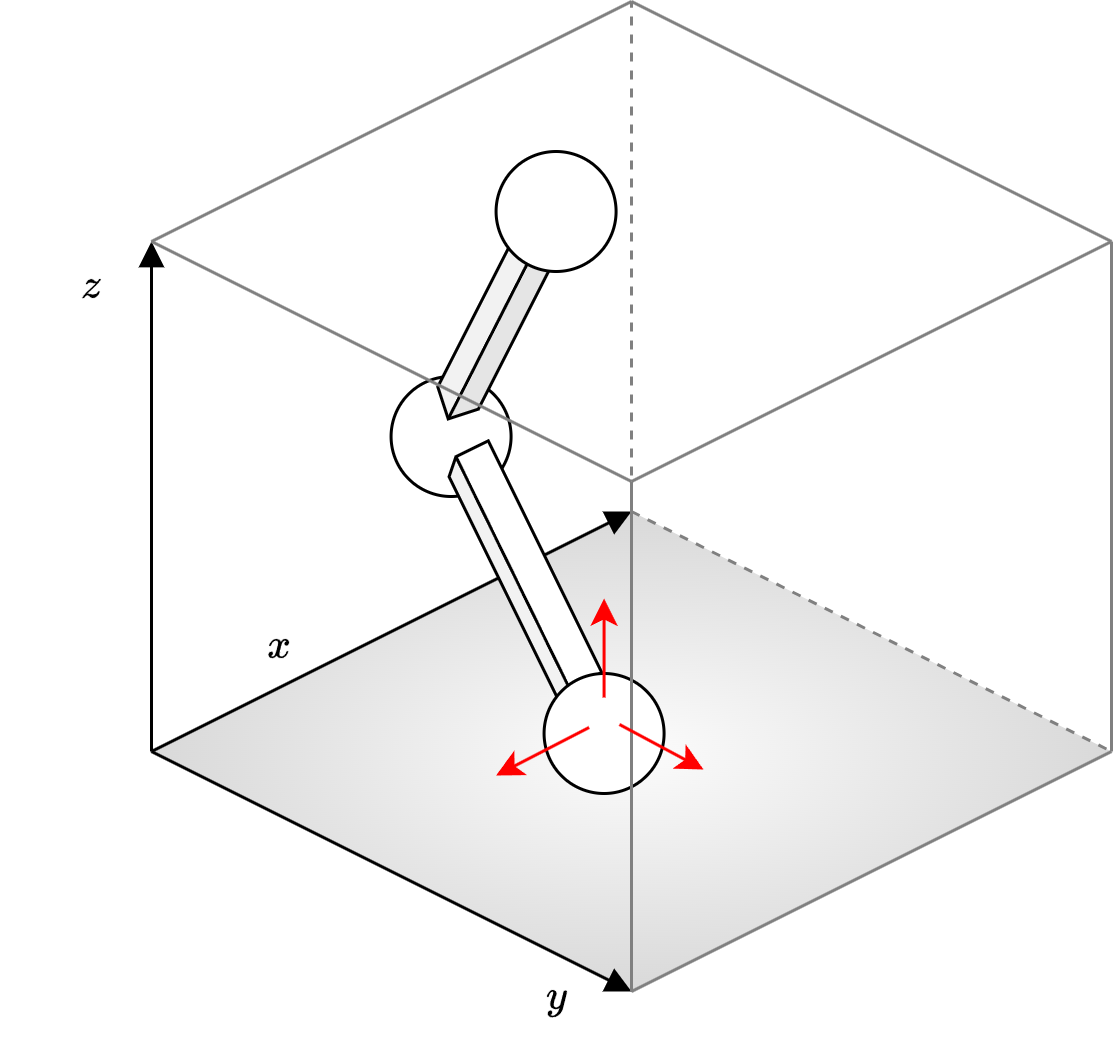

The diagram above was exported from draw.io. Its source (the exported page's mxGraphModel, read from the mxfile embedded in the PNG):
<mxGraphModel dx="926" dy="599" grid="1" gridSize="10" guides="1" tooltips="1" connect="1" arrows="1" fold="1" page="1" pageScale="1" pageWidth="827" pageHeight="1169" math="1" shadow="0">
  <root>
    <mxCell id="0" />
    <mxCell id="1" parent="0" />
    <mxCell id="8KM40H-XZLF76HbwQz8u-33" value="" style="rhombus;whiteSpace=wrap;html=1;fillColor=#f5f5f5;fontColor=#333333;strokeColor=none;gradientColor=#808080;gradientDirection=radial;shadow=0;opacity=30;movable=1;resizable=1;rotatable=1;deletable=1;editable=1;locked=0;connectable=1;" parent="1" vertex="1">
      <mxGeometry x="280" y="280" width="320" height="160" as="geometry" />
    </mxCell>
    <mxCell id="8KM40H-XZLF76HbwQz8u-3" value="" style="endArrow=block;html=1;rounded=0;strokeColor=#000000;endFill=1;movable=1;resizable=1;rotatable=1;deletable=1;editable=1;locked=0;connectable=1;" parent="1" edge="1">
      <mxGeometry width="50" height="50" relative="1" as="geometry">
        <mxPoint x="280" y="360" as="sourcePoint" />
        <mxPoint x="440" y="280" as="targetPoint" />
      </mxGeometry>
    </mxCell>
    <mxCell id="alNKKPQhaq4yMyF_JtfL-3" value="" style="ellipse;whiteSpace=wrap;html=1;aspect=fixed;" vertex="1" parent="1">
      <mxGeometry x="359.86" y="235" width="40" height="40" as="geometry" />
    </mxCell>
    <mxCell id="8KM40H-XZLF76HbwQz8u-12" value="" style="endArrow=none;html=1;rounded=0;strokeColor=#808080;dashed=1;movable=1;resizable=1;rotatable=1;deletable=1;editable=1;locked=0;connectable=1;" parent="1" edge="1">
      <mxGeometry width="50" height="50" relative="1" as="geometry">
        <mxPoint x="440" y="280" as="sourcePoint" />
        <mxPoint x="440" y="110" as="targetPoint" />
      </mxGeometry>
    </mxCell>
    <mxCell id="8KM40H-XZLF76HbwQz8u-37" value="" style="shape=cube;whiteSpace=wrap;html=1;boundedLbl=1;backgroundOutline=1;darkOpacity=0.05;darkOpacity2=0.1;rotation=-116.1;size=5;movable=1;resizable=1;rotatable=1;deletable=1;editable=1;locked=0;connectable=1;" parent="1" vertex="1">
      <mxGeometry x="359.14" y="292.55" width="91" height="17" as="geometry" />
    </mxCell>
    <mxCell id="8KM40H-XZLF76HbwQz8u-1" value="" style="endArrow=block;html=1;rounded=0;strokeColor=#000000;endFill=1;movable=0;resizable=0;rotatable=0;deletable=0;editable=0;locked=1;connectable=0;" parent="1" edge="1">
      <mxGeometry width="50" height="50" relative="1" as="geometry">
        <mxPoint x="280" y="360" as="sourcePoint" />
        <mxPoint x="440" y="440" as="targetPoint" />
      </mxGeometry>
    </mxCell>
    <mxCell id="8KM40H-XZLF76HbwQz8u-2" value="" style="endArrow=none;html=1;rounded=0;strokeColor=#808080;dashed=1;movable=0;resizable=0;rotatable=0;deletable=0;editable=0;locked=1;connectable=0;" parent="1" edge="1">
      <mxGeometry width="50" height="50" relative="1" as="geometry">
        <mxPoint x="440" y="280" as="sourcePoint" />
        <mxPoint x="600" y="360" as="targetPoint" />
      </mxGeometry>
    </mxCell>
    <mxCell id="8KM40H-XZLF76HbwQz8u-4" value="" style="endArrow=none;html=1;rounded=0;strokeColor=#808080;movable=0;resizable=0;rotatable=0;deletable=0;editable=0;locked=1;connectable=0;" parent="1" edge="1">
      <mxGeometry width="50" height="50" relative="1" as="geometry">
        <mxPoint x="440" y="440" as="sourcePoint" />
        <mxPoint x="600" y="360" as="targetPoint" />
      </mxGeometry>
    </mxCell>
    <mxCell id="8KM40H-XZLF76HbwQz8u-5" value="" style="endArrow=block;html=1;rounded=0;endFill=1;movable=0;resizable=0;rotatable=0;deletable=0;editable=0;locked=1;connectable=0;" parent="1" edge="1">
      <mxGeometry width="50" height="50" relative="1" as="geometry">
        <mxPoint x="280" y="360" as="sourcePoint" />
        <mxPoint x="280" y="190" as="targetPoint" />
      </mxGeometry>
    </mxCell>
    <mxCell id="8KM40H-XZLF76HbwQz8u-7" value="" style="endArrow=none;html=1;rounded=0;strokeColor=#808080;movable=0;resizable=0;rotatable=0;deletable=0;editable=0;locked=1;connectable=0;" parent="1" edge="1">
      <mxGeometry width="50" height="50" relative="1" as="geometry">
        <mxPoint x="440" y="110" as="sourcePoint" />
        <mxPoint x="600" y="190" as="targetPoint" />
      </mxGeometry>
    </mxCell>
    <mxCell id="8KM40H-XZLF76HbwQz8u-8" value="" style="endArrow=none;html=1;rounded=0;strokeColor=#808080;movable=0;resizable=0;rotatable=0;deletable=0;editable=0;locked=1;connectable=0;" parent="1" edge="1">
      <mxGeometry width="50" height="50" relative="1" as="geometry">
        <mxPoint x="280" y="190" as="sourcePoint" />
        <mxPoint x="440" y="110" as="targetPoint" />
      </mxGeometry>
    </mxCell>
    <mxCell id="8KM40H-XZLF76HbwQz8u-9" value="" style="endArrow=none;html=1;rounded=0;strokeColor=#808080;movable=0;resizable=0;rotatable=0;deletable=0;editable=0;locked=1;connectable=0;" parent="1" edge="1">
      <mxGeometry width="50" height="50" relative="1" as="geometry">
        <mxPoint x="440" y="270" as="sourcePoint" />
        <mxPoint x="600" y="190" as="targetPoint" />
      </mxGeometry>
    </mxCell>
    <mxCell id="8KM40H-XZLF76HbwQz8u-11" value="" style="endArrow=none;html=1;rounded=0;strokeColor=#808080;movable=0;resizable=0;rotatable=0;deletable=0;editable=0;locked=1;connectable=0;" parent="1" edge="1">
      <mxGeometry width="50" height="50" relative="1" as="geometry">
        <mxPoint x="600" y="360" as="sourcePoint" />
        <mxPoint x="600" y="190" as="targetPoint" />
      </mxGeometry>
    </mxCell>
    <mxCell id="8KM40H-XZLF76HbwQz8u-13" value="\(x\)" style="text;html=1;align=center;verticalAlign=middle;whiteSpace=wrap;rounded=0;movable=1;resizable=1;rotatable=1;deletable=1;editable=1;locked=0;connectable=1;" parent="1" vertex="1">
      <mxGeometry x="293" y="310" width="60" height="30" as="geometry" />
    </mxCell>
    <mxCell id="8KM40H-XZLF76HbwQz8u-14" value="\(y\)" style="text;html=1;align=center;verticalAlign=middle;whiteSpace=wrap;rounded=0;movable=0;resizable=0;rotatable=0;deletable=0;editable=0;locked=1;connectable=0;" parent="1" vertex="1">
      <mxGeometry x="385" y="427" width="60" height="30" as="geometry" />
    </mxCell>
    <mxCell id="8KM40H-XZLF76HbwQz8u-15" value="\(z\)" style="text;html=1;align=center;verticalAlign=middle;whiteSpace=wrap;rounded=0;movable=0;resizable=0;rotatable=0;deletable=0;editable=0;locked=1;connectable=0;" parent="1" vertex="1">
      <mxGeometry x="230" y="190" width="60" height="30" as="geometry" />
    </mxCell>
    <mxCell id="8KM40H-XZLF76HbwQz8u-38" value="" style="ellipse;whiteSpace=wrap;html=1;aspect=fixed;" parent="1" vertex="1">
      <mxGeometry x="410.86" y="334" width="40" height="40" as="geometry" />
    </mxCell>
    <mxCell id="8KM40H-XZLF76HbwQz8u-10" value="" style="endArrow=none;html=1;rounded=0;strokeColor=#808080;movable=1;resizable=1;rotatable=1;deletable=1;editable=1;locked=0;connectable=1;" parent="1" edge="1">
      <mxGeometry width="50" height="50" relative="1" as="geometry">
        <mxPoint x="440" y="440" as="sourcePoint" />
        <mxPoint x="440" y="270" as="targetPoint" />
      </mxGeometry>
    </mxCell>
    <mxCell id="alNKKPQhaq4yMyF_JtfL-2" value="" style="shape=cube;whiteSpace=wrap;html=1;boundedLbl=1;backgroundOutline=1;darkOpacity=0.05;darkOpacity2=0.1;rotation=-108;size=42;movable=1;resizable=1;rotatable=1;deletable=1;editable=1;locked=0;connectable=1;" vertex="1" parent="1">
      <mxGeometry x="369.06" y="189.41000000000003" width="53.25" height="52.57" as="geometry" />
    </mxCell>
    <mxCell id="8KM40H-XZLF76HbwQz8u-35" value="" style="ellipse;whiteSpace=wrap;html=1;aspect=fixed;" parent="1" vertex="1">
      <mxGeometry x="394.86" y="160" width="40" height="40" as="geometry" />
    </mxCell>
    <mxCell id="8KM40H-XZLF76HbwQz8u-6" value="" style="endArrow=none;html=1;rounded=0;strokeColor=#808080;movable=1;resizable=1;rotatable=1;deletable=1;editable=1;locked=0;connectable=1;" parent="1" edge="1">
      <mxGeometry width="50" height="50" relative="1" as="geometry">
        <mxPoint x="280" y="190" as="sourcePoint" />
        <mxPoint x="440" y="270" as="targetPoint" />
      </mxGeometry>
    </mxCell>
    <mxCell id="alNKKPQhaq4yMyF_JtfL-4" value="" style="endArrow=classic;html=1;rounded=0;strokeColor=#FF0000;" edge="1" parent="1">
      <mxGeometry width="50" height="50" relative="1" as="geometry">
        <mxPoint x="436" y="351" as="sourcePoint" />
        <mxPoint x="464" y="366" as="targetPoint" />
      </mxGeometry>
    </mxCell>
    <mxCell id="alNKKPQhaq4yMyF_JtfL-6" value="" style="endArrow=classic;html=1;rounded=0;fillColor=#f8cecc;strokeColor=#FF0000;" edge="1" parent="1">
      <mxGeometry width="50" height="50" relative="1" as="geometry">
        <mxPoint x="430.86" y="342" as="sourcePoint" />
        <mxPoint x="430.86" y="309" as="targetPoint" />
      </mxGeometry>
    </mxCell>
    <mxCell id="alNKKPQhaq4yMyF_JtfL-8" value="" style="endArrow=classic;html=1;rounded=0;strokeColor=#FF0000;" edge="1" parent="1">
      <mxGeometry width="50" height="50" relative="1" as="geometry">
        <mxPoint x="425.86" y="352" as="sourcePoint" />
        <mxPoint x="394.86" y="368" as="targetPoint" />
      </mxGeometry>
    </mxCell>
  </root>
</mxGraphModel>